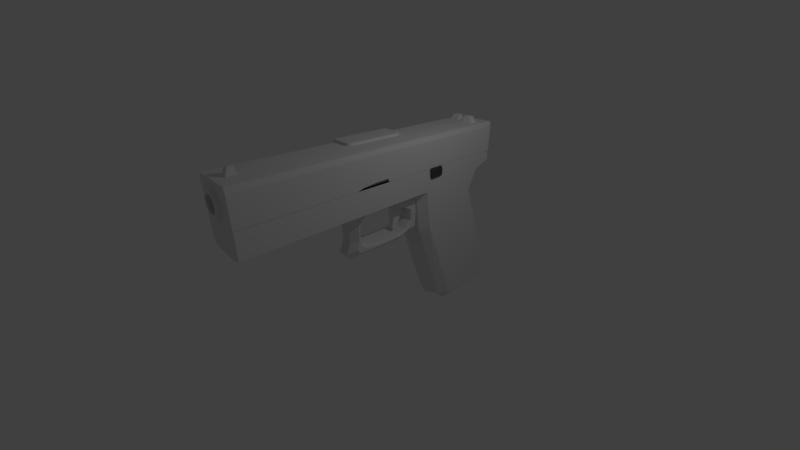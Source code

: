 # Source: glock.blend  (saved by Blender 2.79.0; exported with 4.5.12 LTS)
import bpy
from mathutils import Matrix  # noqa: F401  (used for matrix-valued properties, if any)

bpy.ops.wm.read_factory_settings(use_empty=True)
scene = bpy.context.scene
scene.name = 'Scene'

# ---- collections
col_collection_1 = bpy.data.collections.new('Collection 1'); scene.collection.children.link(col_collection_1)

# ---- materials (node trees are filled in below, after node groups)
mat_material_001 = bpy.data.materials.new('Material.001')
mat_material_001.alpha_threshold = 0.0
mat_material_001.use_transparent_shadow = False
mat_material_001.diffuse_color = (0.07658, 0.07658, 0.07658, 1.0)
mat_material_001.roughness = 0.5

# ---- material node trees

# ---- world
world_world = bpy.data.worlds.new('World'); scene.world = world_world
world_world.color = (0.05088, 0.05088, 0.05088)
world_world.use_sun_shadow = False
world_world.sun_shadow_jitter_overblur = 0.0
world_world.cycles.sampling_method = 'MANUAL'

# ---- cameras
cam_camera = bpy.data.cameras.new('Camera')
cam_camera.clip_end = 100.0
cam_camera.lens = 16.0
cam_camera.sensor_width = 32.0
cam_camera.sensor_height = 18.0
cam_camera.ortho_scale = 7.314
cam_camera.lens_unit = 'FOV'
cam_camera.dof.focus_distance = 0.0
cam_camera.dof.aperture_fstop = 128.0

# ---- lights
light_lamp = bpy.data.lights.new('Lamp', 'POINT')
light_lamp.transmission_factor = 0.0
light_lamp.cutoff_distance = 30.0
light_lamp.energy = 100.0
light_lamp.shadow_buffer_clip_start = 1.001
light_lamp.shadow_soft_size = 0.1
light_lamp.shadow_maximum_resolution = 0.006
light_lamp.use_absolute_resolution = True

# ---- meshes
me_plane_003 = bpy.data.meshes.new('Plane.003')
me_plane_003.from_pydata([(-1.0, -1.0, 1.052), (1.085, -0.8671, 1.052), (-1.0, 0.8937, 1.052), (1.0, 0.9336, 1.052), (-0.7462, -1.159, 1.052), (0.8402, -1.027, 1.052), (-0.5207, 1.12, 1.052), (0.5959, 1.159, 1.052), (-1.0, -1.0, 0.6153), (1.085, -0.8671, 0.6153), (-1.0, 0.8937, 0.6153), (1.0, 0.9336, 0.6153), (-0.7462, -1.159, 0.6153), (0.8402, -1.027, 0.6153), (-0.5207, 1.12, 0.6153), (0.5959, 1.159, 0.6153)], [], [(0, 2, 3, 1), (1, 5, 4, 0), (2, 6, 7, 3), (8, 9, 11, 10), (9, 8, 12, 13), (10, 11, 15, 14), (7, 6, 14, 15), (0, 4, 12, 8), (3, 7, 15, 11), (5, 1, 9, 13), (4, 5, 13, 12), (1, 3, 11, 9), (2, 0, 8, 10), (6, 2, 10, 14)])
me_plane_003.materials.append(mat_material_001)
me_plane_003.use_remesh_preserve_volume = False
me_plane_003.use_remesh_preserve_attributes = False
me_plane_003.use_mirror_vertex_groups = False
me_plane_003.update()
me_plane_002 = bpy.data.meshes.new('Plane.002')
me_plane_002.from_pydata([(-2.565, -1.333, 0.3755), (2.194, 0.108, 0.3755), (-2.565, 0.05537, 0.3755), (2.194, 1.653, 0.3755), (-2.219, -1.309, 0.3755), (-2.216, 0.1724, 0.3755), (-2.244, 0.1651, 0.3755), (-2.243, -1.258, 0.3755), (-2.565, -1.333, 0.0), (2.194, 0.108, 0.0), (-2.565, 0.05537, 0.0), (2.194, 1.653, 0.0), (-2.219, -1.309, 0.0), (-2.216, 0.1724, 0.0), (-2.244, 0.1651, 0.0), (-2.243, -1.258, 0.0), (2.481, 0.08536, 0.3406), (2.423, 0.02783, 0.3992), (2.423, 1.716, 0.3992), (2.481, 1.662, 0.3406), (2.423, 0.02783, 0.0), (2.481, 0.08536, 0.0), (2.481, 1.662, 0.0), (2.423, 1.716, 0.0), (2.246, 0.0312, 0.3992), (2.194, 0.09386, 0.3799), (2.249, 1.692, 0.3931), (2.32, 1.71, 0.3992), (2.194, 0.09386, 0.0), (2.246, 0.0312, 0.0), (2.196, 0.08367, 0.0), (2.32, 1.71, 0.0), (2.249, 1.692, 0.0), (2.266, 1.655, 0.0)], [], [(4, 5, 3, 1), (7, 6, 5, 4), (0, 2, 6, 7), (12, 9, 11, 13), (15, 12, 13, 14), (8, 15, 14, 10), (7, 4, 12, 15), (29, 24, 17, 20), (2, 0, 8, 10), (5, 6, 14, 13), (3, 5, 13, 11), (6, 2, 10, 14), (4, 1, 9, 12), (0, 7, 15, 8), (31, 33, 30, 29, 20, 21, 22, 23), (27, 31, 23, 18), (1, 3, 26, 25), (3, 11, 32, 26), (9, 1, 25, 28), (11, 9, 28, 30, 33, 32), (17, 18, 19, 16), (18, 23, 22, 19), (20, 17, 16, 21), (16, 19, 22, 21), (28, 29, 30), (31, 32, 33), (25, 26, 27, 24), (26, 32, 31, 27), (28, 25, 24, 29), (24, 27, 18, 17)])
me_plane_002.use_remesh_preserve_volume = False
me_plane_002.use_remesh_preserve_attributes = False
me_plane_002.use_mirror_vertex_groups = False
me_plane_002.update()
me_plane_001 = bpy.data.meshes.new('Plane.001')
me_plane_001.from_pydata([(0.08058, 0.02834, 1.124), (0.08058, 0.1843, 0.7967), (0.08058, 0.5207, 1.345), (0.08058, 0.5239, 0.7581), (0.08058, -0.1497, 1.25), (0.08058, 0.2089, 1.654), (0.08058, 0.2132, 0.5744), (0.08058, 0.4564, 0.546), (0.08058, 0.1881, 0.3966), (0.08058, 0.3701, 0.3759), (0.08058, 0.1797, 0.3141), (0.08058, 0.3103, 0.2992), (0.08058, 0.1805, 0.2469), (0.08058, 0.2412, 0.244), (0.0, 0.02834, 1.124), (0.0, 0.1843, 0.7967), (0.0, 0.5207, 1.345), (0.0, 0.5239, 0.7581), (0.0, -0.1497, 1.25), (0.0, 0.2089, 1.654), (0.0, 0.2132, 0.5744), (0.0, 0.4564, 0.546), (0.0, 0.1881, 0.3966), (0.0, 0.3701, 0.3759), (0.0, 0.1797, 0.3141), (0.0, 0.3103, 0.2992), (0.0, 0.1805, 0.2469), (0.0, 0.2412, 0.244)], [], [(0, 2, 3, 1), (0, 4, 5, 2), (3, 7, 6, 1), (7, 9, 8, 6), (9, 11, 10, 8), (11, 13, 12, 10), (14, 15, 17, 16), (14, 16, 19, 18), (17, 15, 20, 21), (21, 20, 22, 23), (23, 22, 24, 25), (25, 24, 26, 27), (1, 6, 20, 15), (0, 1, 15, 14), (12, 13, 27, 26), (7, 3, 17, 21), (10, 12, 26, 24), (3, 2, 16, 17), (13, 11, 25, 27), (6, 8, 22, 20), (5, 4, 18, 19), (9, 7, 21, 23), (2, 5, 19, 16), (4, 0, 14, 18), (8, 10, 24, 22), (11, 9, 23, 25)])
me_plane_001.use_remesh_preserve_volume = False
me_plane_001.use_remesh_preserve_attributes = False
me_plane_001.use_mirror_vertex_groups = False
me_plane_001.update()
me_cube_004 = bpy.data.meshes.new('Cube.004')
me_cube_004.from_pydata([(-1.0, -1.0, 1.0), (-1.0, 1.0, 1.0), (1.0, -0.6154, -1.0), (0.9998, -0.6585, -1.0), (0.9983, -0.7014, -1.0), (0.9944, -0.7443, -1.0), (0.987, -0.7867, -1.0), (0.975, -0.8279, -1.0), (0.9571, -0.867, -1.0), (0.933, -0.9025, -1.0), (0.9026, -0.9329, -1.0), (0.8671, -0.9571, -1.0), (0.8278, -0.975, -1.0), (0.7865, -0.9871, -1.0), (0.744, -0.9945, -1.0), (0.7011, -0.9983, -1.0), (0.6582, -0.9998, -1.0), (0.6154, -1.0, 1.0), (1.0, -0.6154, 1.0), (0.6585, -0.9998, 1.0), (0.7014, -0.9983, 1.0), (0.7443, -0.9944, 1.0), (0.7867, -0.987, 1.0), (0.8279, -0.975, 1.0), (0.867, -0.9571, 1.0), (0.9025, -0.933, 1.0), (0.9329, -0.9026, 1.0), (0.9571, -0.8671, 1.0), (0.975, -0.8278, 1.0), (0.9871, -0.7865, 1.0), (0.9945, -0.744, 1.0), (0.9983, -0.7011, 1.0), (0.9998, -0.6582, 1.0), (1.0, 0.6154, -1.0), (0.6154, 0.9998, -1.0), (0.7014, 0.9983, -1.0), (0.7443, 0.9944, -1.0), (0.7867, 0.987, -1.0), (0.8279, 0.975, -1.0), (0.867, 0.9571, -1.0), (0.9025, 0.933, -1.0), (0.9329, 0.9026, -1.0), (0.9571, 0.8671, -1.0), (0.975, 0.8278, -1.0), (0.9871, 0.7865, -1.0), (0.9945, 0.744, -1.0), (0.9983, 0.7011, -1.0), (0.9998, 0.6582, -1.0), (1.0, 0.6154, 1.0), (0.6154, 1.0, 1.0), (0.9998, 0.6585, 1.0), (0.9983, 0.7014, 1.0), (0.9944, 0.7443, 1.0), (0.987, 0.7867, 1.0), (0.975, 0.8279, 1.0), (0.9571, 0.867, 1.0), (0.933, 0.9025, 1.0), (0.9026, 0.9329, 1.0), (0.8671, 0.9571, 1.0), (0.8278, 0.975, 1.0), (0.7865, 0.9871, 1.0), (0.744, 0.9945, 1.0), (0.7011, 0.9983, 1.0), (0.6154, 0.9998, 1.0), (-1.0, -0.6747, -1.0), (-1.0, -1.0, -0.6747), (-1.0, -0.6979, -0.9992), (-1.0, -0.721, -0.9967), (-1.0, -0.7439, -0.9926), (-1.0, -0.7664, -0.9868), (-1.0, -0.7884, -0.9795), (-1.0, -0.8098, -0.9706), (-1.0, -0.8306, -0.9602), (-1.0, -0.8506, -0.9484), (-1.0, -0.8696, -0.9351), (-1.0, -0.8877, -0.9205), (-1.0, -0.9047, -0.9047), (-1.0, -0.9205, -0.8877), (-1.0, -0.9351, -0.8696), (-1.0, -0.9484, -0.8506), (-1.0, -0.9602, -0.8306), (-1.0, -0.9706, -0.8098), (-1.0, -0.9795, -0.7884), (-1.0, -0.9868, -0.7664), (-1.0, -0.9926, -0.7439), (-1.0, -0.9967, -0.721), (-1.0, -0.9992, -0.6979), (0.6154, -1.0, -0.6747), (0.6154, -0.6747, -1.0), (0.6154, -0.9992, -0.6979), (0.6154, -0.9967, -0.721), (0.6154, -0.9926, -0.7439), (0.6154, -0.9868, -0.7664), (0.6154, -0.9795, -0.7884), (0.6154, -0.9706, -0.8098), (0.6154, -0.9602, -0.8306), (0.6154, -0.9484, -0.8506), (0.6154, -0.9351, -0.8696), (0.6154, -0.9205, -0.8877), (0.6154, -0.9047, -0.9047), (0.6154, -0.8877, -0.9205), (0.6154, -0.8696, -0.9351), (0.6154, -0.8506, -0.9484), (0.6154, -0.8306, -0.9602), (0.6154, -0.8098, -0.9706), (0.6154, -0.7884, -0.9795), (0.6154, -0.7664, -0.9868), (0.6154, -0.7439, -0.9926), (0.6154, -0.721, -0.9967), (0.6154, -0.6979, -0.9992), (-1.0, 1.0, -0.697), (-1.0, 0.697, -1.0), (-1.0, 0.9988, -0.7234), (-1.0, 0.9954, -0.7496), (-1.0, 0.9897, -0.7754), (-1.0, 0.9817, -0.8007), (-1.0, 0.9716, -0.8251), (-1.0, 0.9594, -0.8485), (-1.0, 0.9452, -0.8708), (-1.0, 0.9291, -0.8918), (-1.0, 0.9113, -0.9113), (-1.0, 0.8918, -0.9291), (-1.0, 0.8708, -0.9452), (-1.0, 0.8485, -0.9594), (-1.0, 0.8251, -0.9716), (-1.0, 0.8007, -0.9817), (-1.0, 0.7754, -0.9897), (-1.0, 0.7496, -0.9954), (-1.0, 0.7234, -0.9988), (0.6154, 0.697, -1.0), (0.6154, 1.0, -0.697), (0.6154, 0.7234, -0.9988), (0.6154, 0.7496, -0.9954), (0.6154, 0.7754, -0.9897), (0.6154, 0.8007, -0.9817), (0.6154, 0.8251, -0.9716), (0.6154, 0.8485, -0.9594), (0.6154, 0.8708, -0.9452), (0.6154, 0.8918, -0.9291), (0.6154, 0.9113, -0.9113), (0.6154, 0.9291, -0.8918), (0.6154, 0.9452, -0.8708), (0.6154, 0.9594, -0.8485), (0.6154, 0.9716, -0.8251), (0.6154, 0.9817, -0.8007), (0.6154, 0.9897, -0.7754), (0.6154, 0.9954, -0.7496), (0.6154, 0.9988, -0.7234)], [], [(87, 17, 0, 65), (17, 87, 89, 90, 91, 92, 93, 94, 95, 96, 97, 98, 99, 100, 101, 102, 103, 104, 105, 106, 107, 108, 109, 88, 16, 19), (48, 50, 51, 52, 53, 54, 55, 56, 57, 58, 59, 60, 61, 62, 63, 49, 1, 0, 17, 19, 20, 21, 22, 23, 24, 25, 26, 27, 28, 29, 30, 31, 32, 18), (33, 48, 18, 2), (111, 129, 34, 35, 36, 37, 38, 39, 40, 41, 42, 43, 44, 45, 46, 47, 33, 2, 3, 4, 5, 6, 7, 8, 9, 10, 11, 12, 13, 14, 15, 16, 88, 64), (48, 33, 47, 50), (50, 47, 46, 51), (51, 46, 45, 52), (52, 45, 44, 53), (53, 44, 43, 54), (54, 43, 42, 55), (55, 42, 41, 56), (56, 41, 40, 57), (57, 40, 39, 58), (58, 39, 38, 59), (59, 38, 37, 60), (60, 37, 36, 61), (61, 36, 35, 62), (62, 35, 34, 63), (19, 16, 15, 20), (20, 15, 14, 21), (21, 14, 13, 22), (22, 13, 12, 23), (23, 12, 11, 24), (24, 11, 10, 25), (25, 10, 9, 26), (26, 9, 8, 27), (27, 8, 7, 28), (28, 7, 6, 29), (29, 6, 5, 30), (30, 5, 4, 31), (31, 4, 3, 32), (32, 3, 2, 18), (110, 1, 49, 130), (87, 65, 86, 89), (89, 86, 85, 90), (90, 85, 84, 91), (91, 84, 83, 92), (92, 83, 82, 93), (93, 82, 81, 94), (94, 81, 80, 95), (95, 80, 79, 96), (96, 79, 78, 97), (97, 78, 77, 98), (98, 77, 76, 99), (99, 76, 75, 100), (100, 75, 74, 101), (101, 74, 73, 102), (102, 73, 72, 103), (103, 72, 71, 104), (104, 71, 70, 105), (105, 70, 69, 106), (106, 69, 68, 107), (107, 68, 67, 108), (108, 67, 66, 109), (109, 66, 64, 88), (63, 34, 129, 131, 132, 133, 134, 135, 136, 137, 138, 139, 140, 141, 142, 143, 144, 145, 146, 147, 130, 49), (110, 130, 147, 112), (112, 147, 146, 113), (113, 146, 145, 114), (114, 145, 144, 115), (115, 144, 143, 116), (116, 143, 142, 117), (117, 142, 141, 118), (118, 141, 140, 119), (119, 140, 139, 120), (120, 139, 138, 121), (121, 138, 137, 122), (122, 137, 136, 123), (123, 136, 135, 124), (124, 135, 134, 125), (125, 134, 133, 126), (126, 133, 132, 127), (127, 132, 131, 128), (128, 131, 129, 111), (64, 66, 67, 68, 69, 70, 71, 72, 73, 74, 75, 76, 77, 78, 79, 80, 81, 82, 83, 84, 85, 86, 65, 0, 1, 110, 112, 113, 114, 115, 116, 117, 118, 119, 120, 121, 122, 123, 124, 125, 126, 127, 128, 111)])
me_cube_004.use_remesh_preserve_volume = False
me_cube_004.use_remesh_preserve_attributes = False
me_cube_004.use_mirror_vertex_groups = False
me_cube_004.update()
me_cube_003 = bpy.data.meshes.new('Cube.003')
me_cube_003.from_pydata([(-0.3711, -0.9952, -1.629), (-0.3711, 1.005, -1.629), (0.8335, -0.9952, -1.629), (0.8335, 1.005, -1.629), (-0.3711, 0.2471, -1.629), (0.8335, -0.01494, -1.629), (-0.3711, -0.1558, -1.629), (0.8335, -0.2591, -1.629), (0.8335, -0.02429, -1.541), (0.8335, -0.02381, -1.404), (0.8335, -0.1117, -1.404), (0.8335, -0.1122, -1.541), (0.8335, -0.01785, -1.335), (0.8335, -0.01801, -1.6), (0.8335, -0.2109, -1.58), (0.8335, -0.2108, -1.335), (0.7495, -0.2591, -1.629), (0.7495, -0.01494, -1.629), (0.7495, -0.1122, -1.541), (0.7495, -0.02429, -1.541), (0.7495, -0.01801, -1.6), (0.7495, -0.2109, -1.58), (-0.339, -0.9952, -0.7513), (-0.3711, -0.9952, -0.8853), (-0.3711, 1.005, -0.8853), (-0.339, 1.005, -0.7513), (0.8335, -0.9952, -0.8853), (0.8014, -0.9952, -0.7513), (0.8014, 1.005, -0.7513), (0.8335, 1.005, -0.8853), (-0.3711, 0.2471, -0.8853), (-0.339, 0.2471, -0.7513), (0.8014, -0.01494, -0.7513), (0.8335, -0.01494, -0.8853), (0.8335, -0.2591, -0.8853), (0.8014, -0.2591, -0.7513), (-0.3711, -0.1558, -0.8853), (-0.339, -0.1558, -0.7513), (-0.1161, -0.9952, -1.345), (0.5899, -0.9952, -1.323), (0.02865, -0.9952, -0.936), (-0.1207, -0.9952, -1.116), (0.5922, -0.9952, -1.116), (0.4429, -0.9952, -0.936), (0.2312, -0.9952, -0.7513), (0.2312, -0.2591, -0.7513), (0.2312, 1.005, -0.7513), (0.2312, -0.01494, -0.7513), (0.2312, -0.9952, -0.8666), (0.2312, 1.005, -1.629), (0.2312, -0.9952, -1.629), (0.2312, -0.01494, -1.629), (0.2312, -0.2591, -1.629), (0.2312, -0.9952, -1.58), (0.5324, -0.9952, -1.629), (0.4595, -0.9952, -1.523), (0.5324, 1.005, -1.629), (0.5324, -0.01494, -1.629), (0.5324, -0.2591, -1.629), (-0.06993, 1.005, -1.629), (-0.06993, -0.01494, -1.629), (-0.06993, -0.2591, -1.629), (-0.06993, -0.9952, -1.629), (0.002954, -0.9952, -1.523), (-0.04082, -0.9947, -1.316), (0.5032, -0.9947, -1.316), (0.06308, -0.9947, -0.9958), (-0.04082, -0.9947, -1.139), (0.5032, -0.9947, -1.139), (0.3993, -0.9947, -0.9958), (0.2312, -0.9947, -0.9412), (0.2312, -0.9947, -1.513), (0.3993, -0.9947, -1.459), (0.06308, -0.9947, -1.459), (-0.1641, 0.8961, -0.7513), (0.6266, 0.8961, -0.7513), (-0.1641, 0.8304, -0.7513), (0.6266, 0.8304, -0.7513), (0.2312, 0.8961, -0.7513), (0.2312, 0.8304, -0.7513), (-0.05577, 0.8805, -0.5721), (0.5182, 0.8805, -0.5721), (-0.05577, 0.8443, -0.576), (0.5182, 0.8443, -0.576), (0.2315, 0.8961, -0.7099), (0.2315, 0.8304, -0.7099), (0.09759, -0.9952, -0.7513), (0.09759, -0.2591, -0.7513), (0.03354, 1.005, -0.7513), (0.1299, -0.9952, -0.9013), (-0.002928, -0.01494, -0.7513), (0.1471, -0.9947, -0.9685), (0.03354, 0.8961, -0.7513), (0.03354, 0.8304, -0.7513), (0.1329, 0.8961, -0.7099), (0.1329, 0.8304, -0.7099), (0.4653, -0.01494, -0.7513), (0.3648, -0.9952, -0.7513), (0.3648, -0.2591, -0.7513), (0.4289, 1.005, -0.7513), (0.337, -0.9952, -0.9013), (0.3153, -0.9947, -0.9685), (0.4289, 0.8304, -0.7513), (0.4289, 0.8961, -0.7513), (0.331, 0.8304, -0.7099), (0.331, 0.8961, -0.7099), (0.5824, -0.01494, -0.7513), (0.5277, 0.8304, -0.7513), (0.331, 0.8443, -0.576), (0.5824, -0.9952, -0.7513), (0.5824, -0.2591, -0.7513), (0.5277, 1.005, -0.7513), (0.39, -0.9952, -0.9186), (0.3573, -0.9947, -0.9821), (0.5277, 0.8961, -0.7513), (0.331, 0.8805, -0.5721), (-0.12, -0.9952, -0.7513), (-0.12, -0.2591, -0.7513), (-0.0653, 1.005, -0.7513), (0.07929, -0.9952, -0.9186), (0.1051, -0.9947, -0.9821), (-0.0653, 0.8961, -0.7513), (0.1329, 0.8805, -0.5721), (-0.12, -0.01494, -0.7513), (-0.0653, 0.8304, -0.7513), (0.1329, 0.8443, -0.576), (-0.3711, -0.8938, -1.629), (0.8335, -0.8938, -1.629), (0.8014, -0.8773, -0.7513), (0.8335, -0.8938, -0.8853), (-0.339, -0.8773, -0.7513), (-0.3711, -0.8938, -0.8853), (0.2312, -0.8773, -0.7513), (0.2312, -0.8938, -1.629), (0.5324, -0.8938, -1.629), (-0.06993, -0.8938, -1.629), (0.1329, -0.8773, -0.7513), (0.331, -0.8773, -0.7513), (0.5824, -0.8773, -0.7513), (-0.12, -0.8773, -0.7513), (-0.3711, -0.9534, -1.629), (0.8014, -0.9368, -0.7513), (-0.3711, -0.9534, -0.8853), (0.2312, -0.9368, -0.7513), (0.2312, -0.9534, -1.629), (0.5324, -0.9534, -1.629), (-0.06993, -0.9534, -1.629), (0.1329, -0.9368, -0.7513), (0.331, -0.9368, -0.7513), (0.5824, -0.9368, -0.7513), (-0.12, -0.9368, -0.7513), (0.8335, -0.9534, -1.629), (0.8335, -0.9534, -0.8853), (-0.339, -0.9368, -0.7513), (0.2312, -0.8839, -0.5712), (0.1686, -0.8839, -0.5712), (0.2938, -0.8839, -0.5712), (0.2312, -0.9169, -0.5778), (0.1686, -0.9169, -0.5778), (0.2938, -0.9169, -0.5778)], [], [(1, 24, 25, 118, 88, 46, 99, 111, 28, 29, 3, 56, 49, 59), (151, 152, 26, 2), (3, 29, 33, 5), (150, 153, 22, 116), (145, 151, 2, 54), (25, 31, 76, 74), (4, 30, 24, 1), (56, 3, 5, 57), (123, 31, 37, 117), (5, 33, 12, 13), (116, 22, 40, 119), (6, 36, 30, 4), (57, 5, 7, 58), (13, 12, 9, 8), (8, 9, 10, 11), (15, 14, 11, 10), (13, 8, 19, 20), (12, 15, 10, 9), (34, 7, 14, 15), (8, 11, 18, 19), (33, 34, 15, 12), (21, 20, 19, 18), (16, 17, 20, 21), (5, 13, 20, 17), (14, 7, 16, 21), (7, 5, 17, 16), (11, 14, 21, 18), (31, 25, 24, 30), (141, 27, 26, 152), (37, 31, 30, 36), (28, 32, 33, 29), (32, 35, 34, 33), (130, 37, 36, 131), (126, 131, 36, 6), (53, 55, 72, 71), (26, 27, 43, 42), (22, 23, 41, 40), (2, 26, 42, 39), (54, 2, 39, 55), (23, 0, 38, 41), (97, 44, 48, 100), (96, 47, 45, 98), (118, 25, 74, 121), (148, 143, 44, 97), (62, 50, 53, 63), (60, 51, 52, 61), (59, 49, 51, 60), (146, 144, 50, 62), (50, 54, 55, 53), (51, 57, 58, 52), (49, 56, 57, 51), (144, 145, 54, 50), (140, 146, 62, 0), (1, 59, 60, 4), (4, 60, 61, 6), (0, 62, 63, 38), (39, 42, 68, 65), (42, 43, 69, 68), (63, 53, 71, 73), (119, 40, 66, 120), (40, 41, 67, 66), (38, 63, 73, 64), (100, 48, 70, 101), (41, 38, 64, 67), (55, 39, 65, 72), (93, 79, 85, 95), (74, 76, 82, 80), (32, 28, 75, 77), (99, 46, 78, 103), (106, 32, 77, 107), (90, 47, 79, 93), (122, 80, 82, 125), (105, 84, 85, 104), (107, 77, 83, 108), (77, 75, 81, 83), (103, 78, 84, 105), (121, 74, 80, 122), (78, 92, 94, 84), (84, 94, 95, 85), (123, 90, 93, 124), (124, 93, 95, 125), (48, 89, 91, 70), (46, 88, 92, 78), (44, 86, 89, 48), (47, 90, 87, 45), (143, 147, 86, 44), (114, 103, 105, 115), (79, 102, 104, 85), (115, 105, 104, 108), (47, 96, 102, 79), (111, 99, 103, 114), (112, 100, 101, 113), (149, 148, 97, 109), (106, 96, 98, 110), (109, 97, 100, 112), (27, 109, 112, 43), (32, 106, 110, 35), (141, 149, 109, 27), (43, 112, 113, 69), (28, 111, 114, 75), (81, 115, 108, 83), (75, 114, 115, 81), (102, 107, 108, 104), (96, 106, 107, 102), (76, 124, 125, 82), (31, 123, 124, 76), (92, 121, 122, 94), (94, 122, 125, 95), (89, 119, 120, 91), (88, 118, 121, 92), (86, 116, 119, 89), (90, 123, 117, 87), (147, 150, 116, 86), (87, 117, 139, 136), (35, 110, 138, 128), (110, 98, 137, 138), (45, 87, 136, 132), (6, 61, 135, 126), (52, 58, 134, 133), (61, 52, 133, 135), (98, 45, 132, 137), (140, 142, 131, 126), (153, 130, 131, 142), (35, 128, 129, 34), (58, 7, 127, 134), (117, 37, 130, 139), (7, 34, 129, 127), (22, 153, 142, 23), (0, 23, 142, 140), (136, 139, 150, 147), (128, 138, 149, 141), (138, 137, 148, 149), (132, 136, 155, 154), (126, 135, 146, 140), (133, 134, 145, 144), (135, 133, 144, 146), (137, 132, 154, 156), (128, 141, 152, 129), (134, 127, 151, 145), (139, 130, 153, 150), (127, 129, 152, 151), (154, 155, 158, 157), (156, 154, 157, 159), (136, 147, 158, 155), (143, 148, 159, 157), (147, 143, 157, 158), (148, 137, 156, 159)])
me_cube_003.use_remesh_preserve_volume = False
me_cube_003.use_remesh_preserve_attributes = False
me_cube_003.use_mirror_vertex_groups = False
me_cube_003.update()
me_plane = bpy.data.meshes.new('Plane')
me_plane.from_pydata([(-1.93, 0.6993, 0.6023), (-1.93, -4.267, 0.6023), (-1.93, -6.472, 0.6023), (-1.93, 0.9354, 0.6023), (-0.05496, -1.27, 0.0), (2.628, -0.5153, 0.0), (-0.8459, 0.9724, 0.0), (2.628, 1.871, 0.0), (1.631, 1.962, 0.0), (2.37, 2.108, 0.0), (-1.208, -1.412, 0.0), (-1.93, 0.6993, 0.0), (-1.208, -4.283, 0.0), (-1.93, -4.267, 0.0), (-1.208, -6.472, 0.0), (-1.93, -6.472, 0.0), (-1.536, 1.47, 0.0), (-1.93, 1.47, 0.0), (-1.332, 0.9277, 0.0), (-1.93, 0.9354, 0.0), (-1.616, 1.531, 0.0), (-1.725, 1.531, 0.0), (-1.236, -3.744, 0.0), (-0.9102, -3.553, 0.0), (-1.236, -2.996, 0.0), (-0.9102, -3.3, 0.0), (-0.3949, -3.547, 0.0), (-0.4729, -3.306, 0.0), (0.09273, -1.893, 0.0), (-0.1784, -2.772, 0.0), (-0.08472, -3.668, 0.0), (-0.3623, -3.28, 0.0), (0.04531, -3.574, 0.0), (-0.2394, -3.144, 0.0), (0.01256, -1.638, 0.0), (-0.1596, -1.932, 0.0), (-0.06289, -1.445, 0.0), (-0.235, -1.739, 0.0), (0.03614, -1.204, 0.0), (-0.4519, -1.536, 0.0), (-0.8457, -1.166, 0.0), (-0.7773, -1.551, 0.0), (-1.237, -0.94, 0.0), (-1.239, -2.432, 0.0), (-2.624, -6.578, 0.0), (-2.052, -6.578, 0.0), (-2.107, -6.578, 0.1681), (-2.25, -6.578, 0.272), (-2.426, -6.578, 0.272), (-2.569, -6.578, 0.1681), (-2.624, -4.268, 0.0), (-2.052, -4.268, 0.0), (-2.107, -4.268, 0.1681), (-2.25, -4.268, 0.272), (-2.426, -4.268, 0.272), (-2.569, -4.268, 0.1681), (-2.557, -6.578, 0.0), (-2.119, -6.578, 0.0), (-2.161, -6.578, 0.1289), (-2.27, -6.578, 0.2086), (-2.406, -6.578, 0.2086), (-2.515, -6.578, 0.1289), (-2.557, -4.269, 0.0), (-2.119, -4.269, 0.0), (-2.161, -4.269, 0.1289), (-2.27, -4.269, 0.2086), (-2.406, -4.269, 0.2086), (-2.515, -4.269, 0.1289), (-1.236, -3.564, 0.3222), (-1.236, -3.744, 0.1537), (-0.9102, -3.373, 0.3222), (-0.9102, -3.553, 0.1537), (-0.4529, -3.368, 0.3222), (-0.3949, -3.547, 0.1537), (-0.07647, -2.441, 0.3222), (0.09273, -1.893, 0.1537), (-0.2397, -3.451, 0.3222), (-0.08472, -3.668, 0.1537), (0.04531, -3.574, 0.1537), (-0.1021, -3.351, 0.3222), (-0.08608, -1.938, 0.3222), (0.01256, -1.638, 0.1537), (-0.2182, -1.599, 0.3222), (-0.06289, -1.445, 0.1537), (-0.217, -1.376, 0.3222), (0.03614, -1.204, 0.1537), (-0.8129, -1.351, 0.3222), (-0.8457, -1.166, 0.1537), (-1.237, -0.94, 0.1537), (-1.237, -1.105, 0.3222), (-1.236, -2.996, 0.2852), (-1.236, -3.038, 0.3222), (-0.9102, -3.3, 0.2852), (-0.9102, -3.341, 0.3222), (-0.4729, -3.306, 0.2852), (-0.4594, -3.348, 0.3222), (-0.1784, -2.772, 0.2852), (-0.1408, -2.743, 0.3222), (-0.3623, -3.28, 0.2852), (-0.3347, -3.318, 0.3222), (-0.2394, -3.144, 0.2852), (-0.213, -3.184, 0.3222), (-0.1596, -1.932, 0.2852), (-0.1227, -1.935, 0.3222), (-0.235, -1.739, 0.2852), (-0.2266, -1.669, 0.3222), (-0.4519, -1.536, 0.2852), (-0.4037, -1.504, 0.3222), (-0.7773, -1.551, 0.2852), (-0.7828, -1.52, 0.3222), (-1.239, -2.391, 0.3222), (-1.239, -2.432, 0.2852), (-0.05496, -1.27, 0.3734), (-0.1423, -1.054, 0.6023), (2.628, -0.3142, 0.3954), (2.628, 0.04149, 0.6023), (-1.208, -1.412, 0.3734), (-1.283, -1.195, 0.6023), (-1.208, -4.283, 0.3734), (-1.283, -4.282, 0.6023), (-1.283, -6.472, 0.6023), (-1.208, -6.472, 0.3734), (-0.8485, 0.621, 0.6023), (-0.8459, 0.7085, 0.55), (2.545, 1.719, 0.6023), (2.628, 1.756, 0.5462), (2.628, 1.688, 0.6023), (1.648, 1.626, 0.6023), (1.631, 1.705, 0.5498), (2.37, 1.882, 0.5488), (2.365, 1.8, 0.6023), (-1.666, 1.47, 0.6023), (-1.536, 1.47, 0.5454), (-1.93, 1.47, 0.5454), (-1.731, 1.47, 0.6023), (-1.93, 1.413, 0.6023), (-1.332, 0.9277, 0.5454), (-1.462, 0.9294, 0.6023), (-1.616, 1.531, 0.5454), (-1.671, 1.474, 0.6023), (-1.717, 1.474, 0.6023), (-1.725, 1.531, 0.5454), (2.628, -0.05037, 0.0), (2.628, 1.622, 0.0), (2.628, -0.05037, 0.3992), (2.628, 0.1204, 0.3992), (2.628, 1.622, 0.2056), (2.628, 1.622, 0.3992), (-1.89, -1.539, 0.0), (-1.89, 0.1331, 0.0), (-1.89, -1.539, 0.3992), (-1.89, -1.369, 0.3992), (-1.89, 0.1331, 0.2056), (-1.89, 0.1331, 0.3992), (-1.93, -1.64, 0.6023), (-1.93, -1.64, 0.0), (-1.208, -2.764, 0.0), (-1.283, -2.649, 0.6023), (-1.208, -2.764, 0.3734), (-1.93, 0.1125, 0.4229), (-1.93, 0.1125, 0.0), (-1.93, -1.572, 0.4229), (-1.93, -1.572, 0.0)], [], [(112, 114, 5, 4), (0, 3, 137, 122), (116, 112, 4, 10), (158, 116, 10, 156), (121, 118, 12, 14), (132, 138, 20, 16), (123, 136, 18, 6), (3, 135, 134, 131, 137), (147, 146, 152, 153), (146, 143, 149, 152), (142, 144, 150, 148), (145, 147, 153, 151), (144, 145, 151, 150), (154, 1, 13, 155), (134, 140, 139, 131), (128, 123, 6, 8), (119, 120, 2, 1), (114, 115, 145, 144), (141, 133, 17, 21), (113, 117, 0, 122), (1, 2, 15, 13), (2, 120, 121, 14, 15), (136, 132, 16, 18), (129, 128, 8, 9), (122, 127, 130, 124), (138, 141, 21, 20), (157, 119, 1, 154), (133, 135, 3, 19, 17), (3, 0, 11, 19), (69, 71, 23, 22), (71, 73, 26, 23), (75, 81, 34, 28), (73, 77, 30, 26), (77, 78, 32, 30), (99, 101, 79, 76), (81, 83, 36, 34), (83, 85, 38, 36), (85, 87, 40, 38), (87, 88, 42, 40), (22, 23, 25, 24), (25, 23, 26, 27), (33, 32, 28, 29), (27, 26, 30, 31), (31, 30, 32, 33), (29, 28, 34, 35), (35, 34, 36, 37), (37, 36, 38, 39), (39, 38, 40, 41), (41, 40, 42, 43), (78, 75, 28, 32), (102, 96, 29, 35), (90, 91, 68, 69, 22, 24), (101, 97, 74, 79), (104, 102, 35, 37), (88, 89, 110, 111, 43, 42), (111, 108, 41, 43), (96, 100, 33, 29), (107, 109, 86, 84), (106, 104, 37, 39), (98, 94, 27, 31), (103, 105, 82, 80), (97, 103, 80, 74), (92, 90, 24, 25), (109, 110, 89, 86), (100, 98, 31, 33), (108, 106, 39, 41), (94, 92, 25, 27), (95, 99, 76, 72), (105, 107, 84, 82), (47, 46, 52, 53), (48, 47, 53, 54), (49, 48, 54, 55), (46, 45, 51, 52), (44, 49, 55, 50), (46, 47, 59, 58), (47, 48, 60, 59), (48, 49, 61, 60), (45, 46, 58, 57), (49, 44, 56, 61), (59, 60, 66, 65), (60, 61, 67, 66), (57, 58, 64, 63), (61, 56, 62, 67), (58, 59, 65, 64), (55, 67, 62, 50), (54, 66, 67, 55), (52, 64, 65, 53), (53, 65, 66, 54), (51, 63, 64, 52), (68, 70, 71, 69), (70, 72, 73, 71), (79, 74, 75, 78), (72, 76, 77, 73), (76, 79, 78, 77), (74, 80, 81, 75), (80, 82, 83, 81), (82, 84, 85, 83), (84, 86, 87, 85), (86, 89, 88, 87), (93, 95, 72, 70), (93, 91, 90, 92), (95, 93, 92, 94), (99, 95, 94, 98), (101, 99, 98, 100), (97, 101, 100, 96), (103, 97, 96, 102), (105, 103, 102, 104), (107, 105, 104, 106), (109, 107, 106, 108), (110, 109, 108, 111), (68, 91, 93, 70), (113, 115, 114, 112), (117, 113, 112, 116), (157, 117, 116, 158), (120, 119, 118, 121), (125, 129, 9, 7), (124, 125, 126), (133, 134, 135), (130, 127, 128, 129), (124, 130, 129, 125), (127, 122, 123, 128), (137, 131, 132, 136), (122, 137, 136, 123), (139, 140, 141, 138), (131, 139, 138, 132), (140, 134, 133, 141), (113, 122, 124, 126, 115), (5, 114, 144, 142), (125, 7, 143, 146), (7, 5, 142, 143), (126, 125, 146, 147), (115, 126, 147, 145), (119, 157, 158, 118), (117, 157, 154, 0), (0, 154, 161, 159), (118, 158, 156, 12), (154, 155, 162, 161), (11, 0, 159, 160)])
me_plane.use_remesh_preserve_volume = False
me_plane.use_remesh_preserve_attributes = False
me_plane.use_mirror_vertex_groups = False
me_plane.update()

# ---- objects
ob_plane = bpy.data.objects.new('Plane', me_plane_003)
ob_magazine = bpy.data.objects.new('Magazine', me_plane_002)
ob_trigger = bpy.data.objects.new('Trigger', me_plane_001)
ob_cube = bpy.data.objects.new('Cube', me_cube_004)
ob_slide = bpy.data.objects.new('Slide', me_cube_003)
ob_receiver = bpy.data.objects.new('Receiver', me_plane)
ob_lamp = bpy.data.objects.new('Lamp', light_lamp)
ob_camera = bpy.data.objects.new('Camera', cam_camera)

# ---- transforms, parenting, visibility, modifiers, constraints
ob_plane.location = (0.3916, 1.31, 1.797)
ob_plane.rotation_euler = (-0.0, 1.571, 0.0)
ob_plane.scale = (0.1402, 0.1983, 0.2397)
ob_plane.lineart.crease_threshold = 0.0
ob_magazine.location = (0.0, 2.113, -0.4649)
ob_magazine.rotation_euler = (-0.0, 1.571, 0.0)
ob_magazine.lineart.crease_threshold = 0.0
_m = ob_magazine.modifiers.new('Mirror', 'MIRROR')
_m.use_axis = (False, False, True)
_m.use_clip = True
ob_trigger.location = (0.0, 0.0, 0.0)
ob_trigger.lineart.crease_threshold = 0.0
_m = ob_trigger.modifiers.new('Mirror', 'MIRROR')
_m.use_clip = True
ob_cube.location = (-0.3466, -0.2242, 2.57)
ob_cube.scale = (0.3118, -0.8415, 0.3118)
ob_cube.hide_viewport = True
ob_cube.lineart.crease_threshold = 0.0
ob_slide.location = (-0.2312, -0.313, 3.565)
ob_slide.scale = (1.0, 3.971, 1.0)
ob_slide.lineart.crease_threshold = 0.0
ob_receiver.location = (0.0, 2.207, 0.0)
ob_receiver.rotation_euler = (-0.0, 1.571, 0.0)
ob_receiver.lineart.crease_threshold = 0.0
_m = ob_receiver.modifiers.new('Mirror', 'MIRROR')
_m.use_axis = (False, False, True)
_m.use_clip = True
ob_lamp.location = (4.076, 1.005, 5.904)
ob_lamp.rotation_euler = (0.6503, 0.05522, 1.866)
ob_lamp.lock_rotations_4d = False
ob_lamp.empty_display_type = 'ARROWS'
ob_lamp.color = (0.0, 0.0, 0.0, 0.0)
ob_lamp.lineart.crease_threshold = 0.0
ob_camera.location = (7.481, -6.508, 5.344)
ob_camera.rotation_euler = (1.109, 0.0, 0.8149)
ob_camera.lock_rotations_4d = False
ob_camera.empty_display_type = 'ARROWS'
ob_camera.color = (0.0, 0.0, 0.0, 0.0)
ob_camera.hide_viewport = True
ob_camera.display_type = 'WIRE'
ob_camera.lineart.crease_threshold = 0.0

# ---- collection membership
col_collection_1.objects.link(ob_plane)
col_collection_1.objects.link(ob_magazine)
col_collection_1.objects.link(ob_trigger)
col_collection_1.objects.link(ob_cube)
col_collection_1.objects.link(ob_slide)
col_collection_1.objects.link(ob_receiver)
col_collection_1.objects.link(ob_lamp)
col_collection_1.objects.link(ob_camera)

# ---- scene / render settings (as saved in the file)
scene.camera = ob_camera
scene.frame_start = 1; scene.frame_end = 250; scene.frame_set(1)
scene.render.engine = 'BLENDER_EEVEE_NEXT'
scene.render.resolution_percentage = 50
scene.render.dither_intensity = 0.0
scene.cycles.use_denoising = False
scene.cycles.samples = 128
scene.cycles.sampling_pattern = 'TABULATED_SOBOL'
scene.cycles.use_adaptive_sampling = False
scene.cycles.use_light_tree = False
scene.cycles.blur_glossy = 0.0
scene.cycles.sample_clamp_indirect = 0.0
scene.view_settings.view_transform = 'Standard'
bpy.context.view_layer.update()
